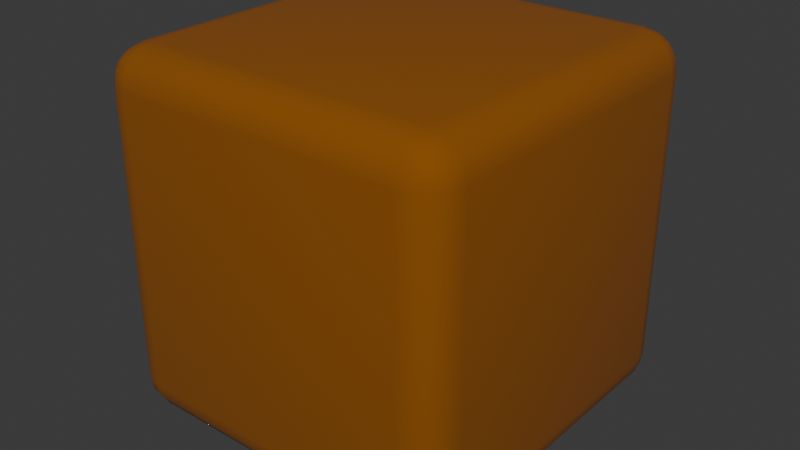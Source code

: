 # Source: CellDirt.blend  (saved by Blender 4.0.36; exported with 4.5.12 LTS)
import bpy
from mathutils import Matrix  # noqa: F401  (used for matrix-valued properties, if any)

bpy.ops.wm.read_factory_settings(use_empty=True)
scene = bpy.context.scene
scene.name = 'Scene'

# ---- materials (node trees are filled in below, after node groups)
mat_material_001 = bpy.data.materials.new('Material.001')
mat_material_001.use_transparent_shadow = False

# ---- node groups
ng_auto_smooth = bpy.data.node_groups.new('Auto Smooth', 'GeometryNodeTree')
_s = ng_auto_smooth.interface.new_socket(name='Geometry', in_out='OUTPUT', socket_type='NodeSocketGeometry')
_s = ng_auto_smooth.interface.new_socket(name='Geometry', in_out='INPUT', socket_type='NodeSocketGeometry')
_s = ng_auto_smooth.interface.new_socket(name='Angle', in_out='INPUT', socket_type='NodeSocketFloat')
_s.subtype = 'ANGLE'
_s.min_value = 0.0
_s.max_value = 3.142
ng_auto_smooth.is_modifier = True
_N = ng_auto_smooth.nodes; _L = ng_auto_smooth.links
n0 = _N.new('NodeGroupOutput'); n0.name = 'Group Output'; n0.location = (480, -100)
n1 = _N.new('NodeGroupInput'); n1.name = 'Group Input'; n1.location = (-420, -300)
n2 = _N.new('NodeGroupInput'); n2.name = 'Group Input.001'; n2.location = (-60, -100)
n3 = _N.new('GeometryNodeSetShadeSmooth'); n3.name = 'Set Shade Smooth'; n3.location = (120, -100)
n3.domain = 'EDGE'
n4 = _N.new('GeometryNodeSetShadeSmooth'); n4.name = 'Set Shade Smooth.001'; n4.location = (300, -100)
n5 = _N.new('GeometryNodeInputMeshEdgeAngle'); n5.name = 'Edge Angle'; n5.location = (-420, -220)
n6 = _N.new('GeometryNodeInputEdgeSmooth'); n6.name = 'Is Edge Smooth'; n6.location = (-60, -160)
n7 = _N.new('GeometryNodeInputShadeSmooth'); n7.name = 'Is Face Smooth'; n7.location = (-240, -340)
n8 = _N.new('FunctionNodeBooleanMath'); n8.name = 'Boolean Math'; n8.location = (-60, -220)
n9 = _N.new('FunctionNodeCompare'); n9.name = 'Compare'; n9.location = (-240, -180)
n9.operation = 'LESS_EQUAL'
_L.new(n5.outputs[0], n9.inputs[0])
_L.new(n4.outputs[0], n0.inputs[0])
_L.new(n1.outputs[1], n9.inputs[1])
_L.new(n9.outputs[0], n8.inputs[0])
_L.new(n7.outputs[0], n8.inputs[1])
_L.new(n2.outputs[0], n3.inputs[0])
_L.new(n6.outputs[0], n3.inputs[1])
_L.new(n3.outputs[0], n4.inputs[0])
_L.new(n8.outputs[0], n3.inputs[2])
n0.is_active_output = True

# ---- material node trees
mat_material_001.use_nodes = True; mat_material_001.node_tree.nodes.clear()
_N = mat_material_001.node_tree.nodes; _L = mat_material_001.node_tree.links
n0 = _N.new('ShaderNodeBsdfPrincipled'); n0.name = 'Principled BSDF'; n0.location = (10, 300)
n0.inputs[0].default_value = (0.25, 0.075, 0.0, 1.0)
n0.inputs[2].default_value = 1.0
n0.inputs[3].default_value = 1.45
n1 = _N.new('ShaderNodeOutputMaterial'); n1.name = 'Material Output'; n1.location = (300, 300)
_L.new(n0.outputs[0], n1.inputs[0])
n1.is_active_output = True

# ---- world
world_world = bpy.data.worlds.new('World'); scene.world = world_world
world_world.use_nodes = True; world_world.node_tree.nodes.clear()
_N = world_world.node_tree.nodes; _L = world_world.node_tree.links
n0 = _N.new('ShaderNodeOutputWorld'); n0.name = 'World Output'; n0.location = (300, 300)
n1 = _N.new('ShaderNodeBackground'); n1.name = 'Background'; n1.location = (10, 300)
n1.inputs[0].default_value = (0.05088, 0.05088, 0.05088, 1.0)
_L.new(n1.outputs[0], n0.inputs[0])
n0.is_active_output = True
world_world.color = (0.05088, 0.05088, 0.05088)
world_world.use_sun_shadow = False
world_world.sun_shadow_jitter_overblur = 0.0

# ---- meshes
me_cube_001 = bpy.data.meshes.new('Cube.001')
me_cube_001.from_pydata([(-0.8, -0.8, -1.0), (-0.8, -1.0, -0.8), (-1.0, -0.8, -0.8), (-0.8, -0.8765, -0.9848), (-0.8, -0.9414, -0.9414), (-0.8765, -0.8, -0.9848), (-0.8785, -0.8785, -0.9664), (-0.8745, -0.9313, -0.9313), (-0.9155, -0.9155, -0.9155), (-0.8765, -0.9848, -0.8), (-0.9414, -0.9414, -0.8), (-0.8, -0.9848, -0.8765), (-0.8785, -0.9664, -0.8785), (-0.9313, -0.9313, -0.8745), (-0.9848, -0.8, -0.8765), (-0.9414, -0.8, -0.9414), (-0.9848, -0.8765, -0.8), (-0.9664, -0.8785, -0.8785), (-0.9313, -0.8745, -0.9313), (-0.8, -1.0, 0.8), (-0.8, -0.8, 1.0), (-1.0, -0.8, 0.8), (-0.8, -0.9848, 0.8765), (-0.8, -0.9414, 0.9414), (-0.8765, -0.9848, 0.8), (-0.8785, -0.9664, 0.8785), (-0.8745, -0.9313, 0.9313), (-0.9155, -0.9155, 0.9155), (-0.8765, -0.8, 0.9848), (-0.9414, -0.8, 0.9414), (-0.8, -0.8765, 0.9848), (-0.8785, -0.8785, 0.9664), (-0.9313, -0.8745, 0.9313), (-0.9848, -0.8765, 0.8), (-0.9414, -0.9414, 0.8), (-0.9848, -0.8, 0.8765), (-0.9664, -0.8785, 0.8785), (-0.9313, -0.9313, 0.8745), (-0.8, 0.8, -1.0), (-1.0, 0.8, -0.8), (-0.8, 1.0, -0.8), (-0.8765, 0.8, -0.9848), (-0.9414, 0.8, -0.9414), (-0.8, 0.8765, -0.9848), (-0.8785, 0.8785, -0.9664), (-0.9313, 0.8745, -0.9313), (-0.9155, 0.9155, -0.9155), (-0.9848, 0.8765, -0.8), (-0.9414, 0.9414, -0.8), (-0.9848, 0.8, -0.8765), (-0.9664, 0.8785, -0.8785), (-0.9313, 0.9313, -0.8745), (-0.8, 0.9848, -0.8765), (-0.8, 0.9414, -0.9414), (-0.8765, 0.9848, -0.8), (-0.8785, 0.9664, -0.8785), (-0.8745, 0.9313, -0.9313), (-0.8, 0.8, 1.0), (-0.8, 1.0, 0.8), (-1.0, 0.8, 0.8), (-0.8, 0.8765, 0.9848), (-0.8, 0.9414, 0.9414), (-0.8765, 0.8, 0.9848), (-0.8785, 0.8785, 0.9664), (-0.8745, 0.9313, 0.9313), (-0.9155, 0.9155, 0.9155), (-0.8765, 0.9848, 0.8), (-0.9414, 0.9414, 0.8), (-0.8, 0.9848, 0.8765), (-0.8785, 0.9664, 0.8785), (-0.9313, 0.9313, 0.8745), (-0.9848, 0.8, 0.8765), (-0.9414, 0.8, 0.9414), (-0.9848, 0.8765, 0.8), (-0.9664, 0.8785, 0.8785), (-0.9313, 0.8745, 0.9313), (0.8, -0.8, -1.0), (1.0, -0.8, -0.8), (0.8, -1.0, -0.8), (0.8765, -0.8, -0.9848), (0.9414, -0.8, -0.9414), (0.8, -0.8765, -0.9848), (0.8785, -0.8785, -0.9664), (0.9313, -0.8745, -0.9313), (0.9155, -0.9155, -0.9155), (0.9848, -0.8765, -0.8), (0.9414, -0.9414, -0.8), (0.9848, -0.8, -0.8765), (0.9664, -0.8785, -0.8785), (0.9313, -0.9313, -0.8745), (0.8, -0.9848, -0.8765), (0.8, -0.9414, -0.9414), (0.8765, -0.9848, -0.8), (0.8785, -0.9664, -0.8785), (0.8745, -0.9313, -0.9313), (0.8, -0.8, 1.0), (0.8, -1.0, 0.8), (1.0, -0.8, 0.8), (0.8, -0.8765, 0.9848), (0.8, -0.9414, 0.9414), (0.8765, -0.8, 0.9848), (0.8785, -0.8785, 0.9664), (0.8745, -0.9313, 0.9313), (0.9155, -0.9155, 0.9155), (0.8765, -0.9848, 0.8), (0.9414, -0.9414, 0.8), (0.8, -0.9848, 0.8765), (0.8785, -0.9664, 0.8785), (0.9313, -0.9313, 0.8745), (0.9848, -0.8, 0.8765), (0.9414, -0.8, 0.9414), (0.9848, -0.8765, 0.8), (0.9664, -0.8785, 0.8785), (0.9313, -0.8745, 0.9313), (0.8, 0.8, -1.0), (0.8, 1.0, -0.8), (1.0, 0.8, -0.8), (0.8, 0.8765, -0.9848), (0.8, 0.9414, -0.9414), (0.8765, 0.8, -0.9848), (0.8785, 0.8785, -0.9664), (0.8745, 0.9313, -0.9313), (0.9155, 0.9155, -0.9155), (0.8765, 0.9848, -0.8), (0.9414, 0.9414, -0.8), (0.8, 0.9848, -0.8765), (0.8785, 0.9664, -0.8785), (0.9313, 0.9313, -0.8745), (0.9848, 0.8, -0.8765), (0.9414, 0.8, -0.9414), (0.9848, 0.8765, -0.8), (0.9664, 0.8785, -0.8785), (0.9313, 0.8745, -0.9313), (0.8, 0.8, 1.0), (1.0, 0.8, 0.8), (0.8, 1.0, 0.8), (0.8765, 0.8, 0.9848), (0.9414, 0.8, 0.9414), (0.8, 0.8765, 0.9848), (0.8785, 0.8785, 0.9664), (0.9313, 0.8745, 0.9313), (0.9155, 0.9155, 0.9155), (0.9848, 0.8765, 0.8), (0.9414, 0.9414, 0.8), (0.9848, 0.8, 0.8765), (0.9664, 0.8785, 0.8785), (0.9313, 0.9313, 0.8745), (0.8, 0.9848, 0.8765), (0.8, 0.9414, 0.9414), (0.8765, 0.9848, 0.8), (0.8785, 0.9664, 0.8785), (0.8745, 0.9313, 0.9313)], [], [(78, 96, 19, 1), (116, 134, 97, 77), (133, 57, 20, 95), (2, 21, 59, 39), (40, 58, 135, 115), (0, 3, 6, 5), (3, 4, 7, 6), (5, 6, 18, 15), (6, 7, 8, 18), (1, 9, 12, 11), (9, 10, 13, 12), (11, 12, 7, 4), (12, 13, 8, 7), (2, 14, 17, 16), (14, 15, 18, 17), (16, 17, 13, 10), (17, 18, 8, 13), (19, 22, 25, 24), (22, 23, 26, 25), (24, 25, 37, 34), (25, 26, 27, 37), (20, 28, 31, 30), (28, 29, 32, 31), (30, 31, 26, 23), (31, 32, 27, 26), (21, 33, 36, 35), (33, 34, 37, 36), (35, 36, 32, 29), (36, 37, 27, 32), (38, 41, 44, 43), (41, 42, 45, 44), (43, 44, 56, 53), (44, 45, 46, 56), (39, 47, 50, 49), (47, 48, 51, 50), (49, 50, 45, 42), (50, 51, 46, 45), (40, 52, 55, 54), (52, 53, 56, 55), (54, 55, 51, 48), (55, 56, 46, 51), (57, 60, 63, 62), (60, 61, 64, 63), (62, 63, 75, 72), (63, 64, 65, 75), (58, 66, 69, 68), (66, 67, 70, 69), (68, 69, 64, 61), (69, 70, 65, 64), (59, 71, 74, 73), (71, 72, 75, 74), (73, 74, 70, 67), (74, 75, 65, 70), (76, 79, 82, 81), (79, 80, 83, 82), (81, 82, 94, 91), (82, 83, 84, 94), (77, 85, 88, 87), (85, 86, 89, 88), (87, 88, 83, 80), (88, 89, 84, 83), (78, 90, 93, 92), (90, 91, 94, 93), (92, 93, 89, 86), (93, 94, 84, 89), (95, 98, 101, 100), (98, 99, 102, 101), (100, 101, 113, 110), (101, 102, 103, 113), (96, 104, 107, 106), (104, 105, 108, 107), (106, 107, 102, 99), (107, 108, 103, 102), (97, 109, 112, 111), (109, 110, 113, 112), (111, 112, 108, 105), (112, 113, 103, 108), (114, 117, 120, 119), (117, 118, 121, 120), (119, 120, 132, 129), (120, 121, 122, 132), (115, 123, 126, 125), (123, 124, 127, 126), (125, 126, 121, 118), (126, 127, 122, 121), (116, 128, 131, 130), (128, 129, 132, 131), (130, 131, 127, 124), (131, 132, 122, 127), (133, 136, 139, 138), (136, 137, 140, 139), (138, 139, 151, 148), (139, 140, 141, 151), (134, 142, 145, 144), (142, 143, 146, 145), (144, 145, 140, 137), (145, 146, 141, 140), (135, 147, 150, 149), (147, 148, 151, 150), (149, 150, 146, 143), (150, 151, 141, 146), (38, 0, 5, 41), (41, 5, 15, 42), (42, 15, 14, 49), (49, 14, 2, 39), (1, 19, 24, 9), (9, 24, 34, 10), (10, 34, 33, 16), (16, 33, 21, 2), (20, 57, 62, 28), (28, 62, 72, 29), (29, 72, 71, 35), (35, 71, 59, 21), (58, 40, 54, 66), (66, 54, 48, 67), (67, 48, 47, 73), (73, 47, 39, 59), (114, 38, 43, 117), (117, 43, 53, 118), (118, 53, 52, 125), (125, 52, 40, 115), (57, 133, 138, 60), (60, 138, 148, 61), (61, 148, 147, 68), (68, 147, 135, 58), (134, 116, 130, 142), (142, 130, 124, 143), (143, 124, 123, 149), (149, 123, 115, 135), (76, 114, 119, 79), (79, 119, 129, 80), (80, 129, 128, 87), (87, 128, 116, 77), (133, 95, 100, 136), (136, 100, 110, 137), (137, 110, 109, 144), (144, 109, 97, 134), (96, 78, 92, 104), (104, 92, 86, 105), (105, 86, 85, 111), (111, 85, 77, 97), (0, 76, 81, 3), (3, 81, 91, 4), (4, 91, 90, 11), (11, 90, 78, 1), (95, 20, 30, 98), (98, 30, 23, 99), (99, 23, 22, 106), (106, 22, 19, 96), (38, 114, 76, 0)])
me_cube_001.polygons.foreach_set('use_smooth', [True] * 150)
_uv = me_cube_001.uv_layers.new(name='UVMap')
_uv.uv.foreach_set('vector', [0.4, 0.775, 0.6, 0.775, 0.6, 0.975, 0.4, 0.975, 0.4, 0.525, 0.6, 0.525, 0.6, 0.725, 0.4, 0.725, 0.65, 0.525, 0.85, 0.525, 0.85, 0.725, 0.65, 0.725, 0.4, 0.025, 0.6, 0.025, 0.6, 0.225, 0.4, 0.225, 0.4, 0.275, 0.6, 0.275, 0.6, 0.475, 0.4, 0.475, 0.15, 0.725, 0.15, 0.7346, 0.1402, 0.7348, 0.1404, 0.725, 0.15, 0.7346, 0.15, 0.75, 0.1407, 0.75, 0.1402, 0.7348, 0.1404, 0.725, 0.1402, 0.7348, 0.125, 0.7343, 0.125, 0.725, 0.1402, 0.7348, 0.1407, 0.75, 0.1356, 0.75, 0.125, 0.7343, 0.4, 0.975, 0.4, 0.9846, 0.3902, 0.9848, 0.3904, 0.975, 0.4, 0.9846, 0.4, 1.0, 0.3907, 1.0, 0.3902, 0.9848, 0.3904, 0.975, 0.3902, 0.9848, 0.375, 0.9843, 0.375, 0.975, 0.3902, 0.9848, 0.3907, 1.0, 0.3856, 1.0, 0.375, 0.9843, 0.4, 0.025, 0.3904, 0.025, 0.3902, 0.01519, 0.4, 0.01543, 0.3904, 0.025, 0.375, 0.025, 0.375, 0.01569, 0.3902, 0.01519, 0.4, 0.01543, 0.3902, 0.01519, 0.3907, 0.0, 0.4, 0.0, 0.3902, 0.01519, 0.375, 0.01569, 0.375, 0.01057, 0.3907, 0.0, 0.6, 0.975, 0.6096, 0.975, 0.6098, 0.9848, 0.6, 0.9846, 0.6096, 0.975, 0.625, 0.975, 0.625, 0.9843, 0.6098, 0.9848, 0.6, 0.9846, 0.6098, 0.9848, 0.6093, 1.0, 0.6, 1.0, 0.6098, 0.9848, 0.625, 0.9843, 0.625, 0.9894, 0.6093, 1.0, 0.85, 0.725, 0.8596, 0.725, 0.8598, 0.7348, 0.85, 0.7346, 0.8596, 0.725, 0.875, 0.725, 0.875, 0.7343, 0.8598, 0.7348, 0.85, 0.7346, 0.8598, 0.7348, 0.8593, 0.75, 0.85, 0.75, 0.8598, 0.7348, 0.875, 0.7343, 0.875, 0.7394, 0.8593, 0.75, 0.6, 0.025, 0.6, 0.01543, 0.6098, 0.01519, 0.6096, 0.025, 0.6, 0.01543, 0.6, 0.0, 0.6093, 0.0, 0.6098, 0.01519, 0.6096, 0.025, 0.6098, 0.01519, 0.625, 0.01569, 0.625, 0.025, 0.6098, 0.01519, 0.6093, 0.0, 0.6144, 0.0, 0.625, 0.01569, 0.15, 0.525, 0.1404, 0.525, 0.1402, 0.5152, 0.15, 0.5154, 0.1404, 0.525, 0.125, 0.525, 0.125, 0.5157, 0.1402, 0.5152, 0.15, 0.5154, 0.1402, 0.5152, 0.1407, 0.5, 0.15, 0.5, 0.1402, 0.5152, 0.125, 0.5157, 0.125, 0.5106, 0.1407, 0.5, 0.4, 0.225, 0.4, 0.2346, 0.3902, 0.2348, 0.3904, 0.225, 0.4, 0.2346, 0.4, 0.25, 0.3907, 0.25, 0.3902, 0.2348, 0.3904, 0.225, 0.3902, 0.2348, 0.375, 0.2343, 0.375, 0.225, 0.3902, 0.2348, 0.3907, 0.25, 0.3856, 0.25, 0.375, 0.2343, 0.4, 0.275, 0.3904, 0.275, 0.3902, 0.2652, 0.4, 0.2654, 0.3904, 0.275, 0.375, 0.275, 0.375, 0.2657, 0.3902, 0.2652, 0.4, 0.2654, 0.3902, 0.2652, 0.3907, 0.25, 0.4, 0.25, 0.3902, 0.2652, 0.375, 0.2657, 0.375, 0.2606, 0.3907, 0.25, 0.85, 0.525, 0.85, 0.5154, 0.8598, 0.5152, 0.8596, 0.525, 0.85, 0.5154, 0.85, 0.5, 0.8593, 0.5, 0.8598, 0.5152, 0.8596, 0.525, 0.8598, 0.5152, 0.875, 0.5157, 0.875, 0.525, 0.8598, 0.5152, 0.8593, 0.5, 0.8644, 0.5, 0.875, 0.5157, 0.6, 0.275, 0.6, 0.2654, 0.6098, 0.2652, 0.6096, 0.275, 0.6, 0.2654, 0.6, 0.25, 0.6093, 0.25, 0.6098, 0.2652, 0.6096, 0.275, 0.6098, 0.2652, 0.625, 0.2657, 0.625, 0.275, 0.6098, 0.2652, 0.6093, 0.25, 0.6144, 0.25, 0.625, 0.2657, 0.6, 0.225, 0.6096, 0.225, 0.6098, 0.2348, 0.6, 0.2346, 0.6096, 0.225, 0.625, 0.225, 0.625, 0.2343, 0.6098, 0.2348, 0.6, 0.2346, 0.6098, 0.2348, 0.6093, 0.25, 0.6, 0.25, 0.6098, 0.2348, 0.625, 0.2343, 0.625, 0.2394, 0.6093, 0.25, 0.35, 0.725, 0.3596, 0.725, 0.3598, 0.7348, 0.35, 0.7346, 0.3596, 0.725, 0.375, 0.725, 0.375, 0.7343, 0.3598, 0.7348, 0.35, 0.7346, 0.3598, 0.7348, 0.3593, 0.75, 0.35, 0.75, 0.3598, 0.7348, 0.375, 0.7343, 0.3785, 0.75, 0.3593, 0.75, 0.4, 0.725, 0.4, 0.7346, 0.3902, 0.7348, 0.3904, 0.725, 0.4, 0.7346, 0.4, 0.75, 0.3907, 0.75, 0.3902, 0.7348, 0.3904, 0.725, 0.3902, 0.7348, 0.375, 0.7343, 0.375, 0.725, 0.3902, 0.7348, 0.3907, 0.75, 0.3785, 0.75, 0.375, 0.7343, 0.4, 0.775, 0.3904, 0.775, 0.3902, 0.7652, 0.4, 0.7654, 0.3904, 0.775, 0.375, 0.775, 0.375, 0.7657, 0.3902, 0.7652, 0.4, 0.7654, 0.3902, 0.7652, 0.3907, 0.75, 0.4, 0.75, 0.3902, 0.7652, 0.375, 0.7657, 0.3785, 0.75, 0.3907, 0.75, 0.65, 0.725, 0.65, 0.7346, 0.6402, 0.7348, 0.6404, 0.725, 0.65, 0.7346, 0.65, 0.75, 0.6407, 0.75, 0.6402, 0.7348, 0.6404, 0.725, 0.6402, 0.7348, 0.625, 0.7343, 0.625, 0.725, 0.6402, 0.7348, 0.6407, 0.75, 0.625, 0.7465, 0.625, 0.7343, 0.6, 0.775, 0.6, 0.7654, 0.6098, 0.7652, 0.6096, 0.775, 0.6, 0.7654, 0.6, 0.75, 0.6093, 0.75, 0.6098, 0.7652, 0.6096, 0.775, 0.6098, 0.7652, 0.625, 0.7657, 0.625, 0.775, 0.6098, 0.7652, 0.6093, 0.75, 0.625, 0.7465, 0.625, 0.7657, 0.6, 0.725, 0.6096, 0.725, 0.6098, 0.7348, 0.6, 0.7346, 0.6096, 0.725, 0.625, 0.725, 0.625, 0.7343, 0.6098, 0.7348, 0.6, 0.7346, 0.6098, 0.7348, 0.6093, 0.75, 0.6, 0.75, 0.6098, 0.7348, 0.625, 0.7343, 0.625, 0.7465, 0.6093, 0.75, 0.35, 0.525, 0.35, 0.5154, 0.3598, 0.5152, 0.3596, 0.525, 0.35, 0.5154, 0.35, 0.5, 0.3593, 0.5, 0.3598, 0.5152, 0.3596, 0.525, 0.3598, 0.5152, 0.375, 0.5157, 0.375, 0.525, 0.3598, 0.5152, 0.3593, 0.5, 0.375, 0.5035, 0.375, 0.5157, 0.4, 0.475, 0.4, 0.4846, 0.3902, 0.4848, 0.3904, 0.475, 0.4, 0.4846, 0.4, 0.5, 0.3907, 0.5, 0.3902, 0.4848, 0.3904, 0.475, 0.3902, 0.4848, 0.375, 0.4843, 0.375, 0.475, 0.3902, 0.4848, 0.3907, 0.5, 0.375, 0.5035, 0.375, 0.4843, 0.4, 0.525, 0.3904, 0.525, 0.3902, 0.5152, 0.4, 0.5154, 0.3904, 0.525, 0.375, 0.525, 0.375, 0.5157, 0.3902, 0.5152, 0.4, 0.5154, 0.3902, 0.5152, 0.3907, 0.5, 0.4, 0.5, 0.3902, 0.5152, 0.375, 0.5157, 0.375, 0.5035, 0.3907, 0.5, 0.65, 0.525, 0.6404, 0.525, 0.6402, 0.5152, 0.65, 0.5154, 0.6404, 0.525, 0.625, 0.525, 0.625, 0.5157, 0.6402, 0.5152, 0.65, 0.5154, 0.6402, 0.5152, 0.6407, 0.5, 0.65, 0.5, 0.6402, 0.5152, 0.625, 0.5157, 0.6215, 0.5, 0.6407, 0.5, 0.6, 0.525, 0.6, 0.5154, 0.6098, 0.5152, 0.6096, 0.525, 0.6, 0.5154, 0.6, 0.5, 0.6093, 0.5, 0.6098, 0.5152, 0.6096, 0.525, 0.6098, 0.5152, 0.625, 0.5157, 0.625, 0.525, 0.6098, 0.5152, 0.6093, 0.5, 0.6215, 0.5, 0.625, 0.5157, 0.6, 0.475, 0.6096, 0.475, 0.6098, 0.4848, 0.6, 0.4846, 0.6096, 0.475, 0.625, 0.475, 0.625, 0.4843, 0.6098, 0.4848, 0.6, 0.4846, 0.6098, 0.4848, 0.6093, 0.5, 0.6, 0.5, 0.6098, 0.4848, 0.625, 0.4843, 0.6215, 0.5, 0.6093, 0.5, 0.15, 0.525, 0.15, 0.725, 0.1404, 0.725, 0.1404, 0.525, 0.1404, 0.525, 0.1404, 0.725, 0.125, 0.725, 0.125, 0.525, 0.375, 0.225, 0.375, 0.025, 0.3904, 0.025, 0.3904, 0.225, 0.3904, 0.225, 0.3904, 0.025, 0.4, 0.025, 0.4, 0.225, 0.4, 0.975, 0.6, 0.975, 0.6, 0.9846, 0.4, 0.9846, 0.4, 0.9846, 0.6, 0.9846, 0.6, 1.0, 0.4, 1.0, 0.4, 0.0, 0.6, 0.0, 0.6, 0.01543, 0.4, 0.01543, 0.4, 0.01543, 0.6, 0.01543, 0.6, 0.025, 0.4, 0.025, 0.85, 0.725, 0.85, 0.525, 0.8596, 0.525, 0.8596, 0.725, 0.8596, 0.725, 0.8596, 0.525, 0.875, 0.525, 0.875, 0.725, 0.625, 0.025, 0.625, 0.225, 0.6096, 0.225, 0.6096, 0.025, 0.6096, 0.025, 0.6096, 0.225, 0.6, 0.225, 0.6, 0.025, 0.6, 0.275, 0.4, 0.275, 0.4, 0.2654, 0.6, 0.2654, 0.6, 0.2654, 0.4, 0.2654, 0.4, 0.25, 0.6, 0.25, 0.6, 0.25, 0.4, 0.25, 0.4, 0.2346, 0.6, 0.2346, 0.6, 0.2346, 0.4, 0.2346, 0.4, 0.225, 0.6, 0.225, 0.35, 0.525, 0.15, 0.525, 0.15, 0.5154, 0.35, 0.5154, 0.35, 0.5154, 0.15, 0.5154, 0.15, 0.5, 0.35, 0.5, 0.375, 0.475, 0.375, 0.275, 0.3904, 0.275, 0.3904, 0.475, 0.3904, 0.475, 0.3904, 0.275, 0.4, 0.275, 0.4, 0.475, 0.85, 0.525, 0.65, 0.525, 0.65, 0.5154, 0.85, 0.5154, 0.85, 0.5154, 0.65, 0.5154, 0.65, 0.5, 0.85, 0.5, 0.625, 0.275, 0.625, 0.475, 0.6096, 0.475, 0.6096, 0.275, 0.6096, 0.275, 0.6096, 0.475, 0.6, 0.475, 0.6, 0.275, 0.6, 0.525, 0.4, 0.525, 0.4, 0.5154, 0.6, 0.5154, 0.6, 0.5154, 0.4, 0.5154, 0.4, 0.5, 0.6, 0.5, 0.6, 0.5, 0.4, 0.5, 0.4, 0.4846, 0.6, 0.4846, 0.6, 0.4846, 0.4, 0.4846, 0.4, 0.475, 0.6, 0.475, 0.35, 0.725, 0.35, 0.525, 0.3596, 0.525, 0.3596, 0.725, 0.3596, 0.725, 0.3596, 0.525, 0.375, 0.525, 0.375, 0.725, 0.375, 0.725, 0.375, 0.525, 0.3904, 0.525, 0.3904, 0.725, 0.3904, 0.725, 0.3904, 0.525, 0.4, 0.525, 0.4, 0.725, 0.65, 0.525, 0.65, 0.725, 0.6404, 0.725, 0.6404, 0.525, 0.6404, 0.525, 0.6404, 0.725, 0.625, 0.725, 0.625, 0.525, 0.625, 0.525, 0.625, 0.725, 0.6096, 0.725, 0.6096, 0.525, 0.6096, 0.525, 0.6096, 0.725, 0.6, 0.725, 0.6, 0.525, 0.6, 0.775, 0.4, 0.775, 0.4, 0.7654, 0.6, 0.7654, 0.6, 0.7654, 0.4, 0.7654, 0.4, 0.75, 0.6, 0.75, 0.6, 0.75, 0.4, 0.75, 0.4, 0.7346, 0.6, 0.7346, 0.6, 0.7346, 0.4, 0.7346, 0.4, 0.725, 0.6, 0.725, 0.15, 0.725, 0.35, 0.725, 0.35, 0.7346, 0.15, 0.7346, 0.15, 0.7346, 0.35, 0.7346, 0.35, 0.75, 0.15, 0.75, 0.375, 0.975, 0.375, 0.775, 0.3904, 0.775, 0.3904, 0.975, 0.3904, 0.975, 0.3904, 0.775, 0.4, 0.775, 0.4, 0.975, 0.65, 0.725, 0.85, 0.725, 0.85, 0.7346, 0.65, 0.7346, 0.65, 0.7346, 0.85, 0.7346, 0.85, 0.75, 0.65, 0.75, 0.625, 0.775, 0.625, 0.975, 0.6096, 0.975, 0.6096, 0.775, 0.6096, 0.775, 0.6096, 0.975, 0.6, 0.975, 0.6, 0.775, 0.15, 0.525, 0.35, 0.525, 0.35, 0.725, 0.15, 0.725])
me_cube_001.materials.append(mat_material_001)
me_cube_001.update()

# ---- objects
ob_dirt_col = bpy.data.objects.new('Dirt-col', me_cube_001)

# ---- transforms, parenting, visibility, modifiers, constraints
ob_dirt_col.location = (0.0, 0.0, 1.0)
_m = ob_dirt_col.modifiers.new('Auto Smooth', 'NODES')
_m.node_group = ng_auto_smooth
_gi = [s.identifier for s in ng_auto_smooth.interface.items_tree if s.item_type == 'SOCKET' and s.in_out == 'INPUT']
_m[_gi[1]] = 0.5236  # 'Angle'

# ---- collection membership
scene.collection.objects.link(ob_dirt_col)

# ---- scene / render settings (as saved in the file)
scene.frame_start = 1; scene.frame_end = 250; scene.frame_set(1)
scene.render.engine = 'BLENDER_EEVEE_NEXT'
scene.cycles.sampling_pattern = 'TABULATED_SOBOL'
bpy.context.view_layer.update()

# ---- added for rendering (the .blend has no active camera and no usable light): camera, sun
cam_auto = bpy.data.cameras.new('AutoCamera')
cam_auto.lens = 50.0
cam_auto.sensor_width = 36.0
cam_auto.clip_end = 1000.0
ob_auto_camera = bpy.data.objects.new('AutoCamera', cam_auto)
scene.collection.objects.link(ob_auto_camera)
ob_auto_camera.location = (3.20507, -3.84609, 3.56406)
ob_auto_camera.rotation_euler = (1.09748, -7.21219e-08, 0.694738)
scene.camera = ob_auto_camera
light_auto_sun = bpy.data.lights.new('AutoSun', 'SUN')
light_auto_sun.energy = 3.0
light_auto_sun.angle = 0.0523599
ob_auto_sun = bpy.data.objects.new('AutoSun', light_auto_sun)
scene.collection.objects.link(ob_auto_sun)
ob_auto_sun.rotation_euler = (0.872665, 0.174533, 0.523599)
bpy.context.view_layer.update()

